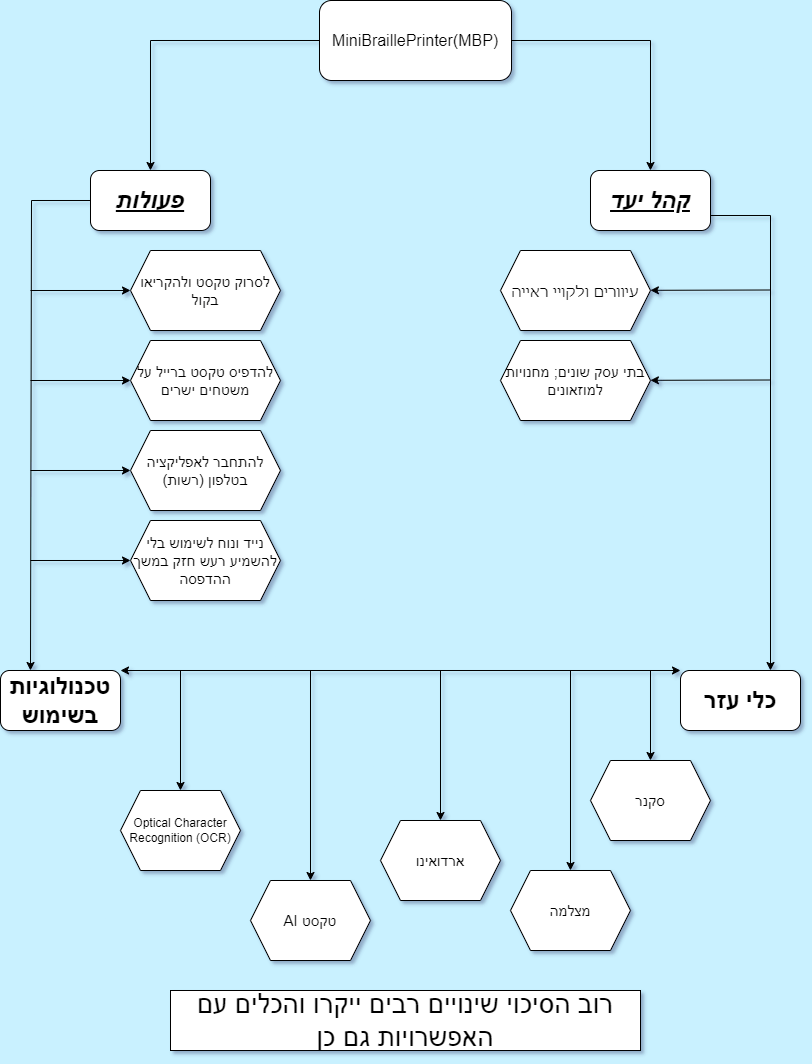

The diagram above was exported from draw.io. Its source (the exported page's mxGraphModel, read from the mxfile embedded in the PNG):
<mxGraphModel dx="2074" dy="1114" grid="1" gridSize="10" guides="1" tooltips="1" connect="1" arrows="1" fold="1" page="1" pageScale="1" pageWidth="850" pageHeight="1100" background="#C9F1FF" math="0" shadow="1">
  <root>
    <mxCell id="0" />
    <mxCell id="1" parent="0" />
    <mxCell id="yV7VaBSs2y9mXsVxw1-j-4" style="edgeStyle=orthogonalEdgeStyle;rounded=0;orthogonalLoop=1;jettySize=auto;html=1;exitX=1;exitY=0.5;exitDx=0;exitDy=0;" parent="1" source="yV7VaBSs2y9mXsVxw1-j-3" target="yV7VaBSs2y9mXsVxw1-j-8" edge="1">
      <mxGeometry relative="1" as="geometry">
        <mxPoint x="670" y="350" as="targetPoint" />
      </mxGeometry>
    </mxCell>
    <mxCell id="yV7VaBSs2y9mXsVxw1-j-6" style="edgeStyle=orthogonalEdgeStyle;rounded=0;orthogonalLoop=1;jettySize=auto;html=1;" parent="1" source="yV7VaBSs2y9mXsVxw1-j-3" edge="1">
      <mxGeometry relative="1" as="geometry">
        <mxPoint x="170" y="190" as="targetPoint" />
        <Array as="points">
          <mxPoint x="170" y="60" />
        </Array>
      </mxGeometry>
    </mxCell>
    <mxCell id="yV7VaBSs2y9mXsVxw1-j-3" value="&lt;p dir=&quot;RTL&quot; class=&quot;MsoNormal&quot;&gt;&lt;span style=&quot;font-size:12.0pt;font-family:&lt;br/&gt;&amp;quot;David&amp;quot;,sans-serif&quot; dir=&quot;LTR&quot;&gt;MiniBraillePrinter(MBP)&lt;/span&gt;&lt;/p&gt;" style="rounded=1;whiteSpace=wrap;html=1;" parent="1" vertex="1">
      <mxGeometry x="339" y="20" width="192" height="80" as="geometry" />
    </mxCell>
    <mxCell id="ZIn-WvNFihKwIKG_RC45-5" style="edgeStyle=orthogonalEdgeStyle;rounded=0;orthogonalLoop=1;jettySize=auto;html=1;exitX=0;exitY=0.5;exitDx=0;exitDy=0;entryX=0.25;entryY=0;entryDx=0;entryDy=0;" edge="1" parent="1" source="yV7VaBSs2y9mXsVxw1-j-7" target="ZIn-WvNFihKwIKG_RC45-26">
      <mxGeometry relative="1" as="geometry">
        <mxPoint x="50" y="680" as="targetPoint" />
        <Array as="points">
          <mxPoint x="51" y="220" />
        </Array>
      </mxGeometry>
    </mxCell>
    <mxCell id="yV7VaBSs2y9mXsVxw1-j-7" value="&lt;h1&gt;&lt;i&gt;&lt;u&gt;פעולות&lt;/u&gt;&lt;/i&gt;&lt;/h1&gt;" style="rounded=1;whiteSpace=wrap;html=1;" parent="1" vertex="1">
      <mxGeometry x="110" y="190" width="120" height="60" as="geometry" />
    </mxCell>
    <mxCell id="ZIn-WvNFihKwIKG_RC45-27" style="edgeStyle=orthogonalEdgeStyle;rounded=0;orthogonalLoop=1;jettySize=auto;html=1;exitX=1;exitY=0.75;exitDx=0;exitDy=0;entryX=0.75;entryY=0;entryDx=0;entryDy=0;" edge="1" parent="1" source="yV7VaBSs2y9mXsVxw1-j-8" target="ZIn-WvNFihKwIKG_RC45-40">
      <mxGeometry relative="1" as="geometry">
        <mxPoint x="790" y="690" as="targetPoint" />
      </mxGeometry>
    </mxCell>
    <mxCell id="yV7VaBSs2y9mXsVxw1-j-8" value="&lt;h1&gt;&lt;i&gt;&lt;u&gt;קהל יעד&lt;/u&gt;&lt;/i&gt;&lt;/h1&gt;" style="rounded=1;whiteSpace=wrap;html=1;" parent="1" vertex="1">
      <mxGeometry x="610" y="190" width="120" height="60" as="geometry" />
    </mxCell>
    <mxCell id="ZIn-WvNFihKwIKG_RC45-9" value="" style="endArrow=classic;html=1;rounded=0;entryX=0;entryY=0.5;entryDx=0;entryDy=0;" edge="1" parent="1" target="ZIn-WvNFihKwIKG_RC45-14">
      <mxGeometry width="50" height="50" relative="1" as="geometry">
        <mxPoint x="50" y="310" as="sourcePoint" />
        <mxPoint x="180" y="310" as="targetPoint" />
      </mxGeometry>
    </mxCell>
    <mxCell id="ZIn-WvNFihKwIKG_RC45-10" value="" style="endArrow=classic;html=1;rounded=0;entryX=0;entryY=0.5;entryDx=0;entryDy=0;" edge="1" parent="1" target="ZIn-WvNFihKwIKG_RC45-19">
      <mxGeometry width="50" height="50" relative="1" as="geometry">
        <mxPoint x="50" y="400" as="sourcePoint" />
        <mxPoint x="160" y="400" as="targetPoint" />
      </mxGeometry>
    </mxCell>
    <mxCell id="ZIn-WvNFihKwIKG_RC45-14" value="לסרוק טקסט ולהקריאו בקול" style="shape=hexagon;perimeter=hexagonPerimeter2;whiteSpace=wrap;html=1;fixedSize=1;fontSize=15;" vertex="1" parent="1">
      <mxGeometry x="150" y="270" width="150" height="80" as="geometry" />
    </mxCell>
    <mxCell id="ZIn-WvNFihKwIKG_RC45-19" value="להדפיס טקסט ברייל על משטחים ישרים" style="shape=hexagon;perimeter=hexagonPerimeter2;whiteSpace=wrap;html=1;fixedSize=1;fontSize=15;" vertex="1" parent="1">
      <mxGeometry x="150" y="360" width="150" height="80" as="geometry" />
    </mxCell>
    <mxCell id="ZIn-WvNFihKwIKG_RC45-20" value="" style="endArrow=classic;html=1;rounded=0;entryX=0;entryY=0.5;entryDx=0;entryDy=0;" edge="1" parent="1" target="ZIn-WvNFihKwIKG_RC45-21">
      <mxGeometry width="50" height="50" relative="1" as="geometry">
        <mxPoint x="50" y="490" as="sourcePoint" />
        <mxPoint x="160" y="490" as="targetPoint" />
      </mxGeometry>
    </mxCell>
    <mxCell id="ZIn-WvNFihKwIKG_RC45-21" value="להתחבר לאפליקציה בטלפון (רשות)" style="shape=hexagon;perimeter=hexagonPerimeter2;whiteSpace=wrap;html=1;fixedSize=1;fontSize=15;" vertex="1" parent="1">
      <mxGeometry x="150" y="450" width="150" height="80" as="geometry" />
    </mxCell>
    <mxCell id="ZIn-WvNFihKwIKG_RC45-24" value="" style="endArrow=classic;html=1;rounded=0;entryX=0;entryY=0.5;entryDx=0;entryDy=0;" edge="1" parent="1" target="ZIn-WvNFihKwIKG_RC45-25">
      <mxGeometry width="50" height="50" relative="1" as="geometry">
        <mxPoint x="50" y="580" as="sourcePoint" />
        <mxPoint x="160" y="580" as="targetPoint" />
      </mxGeometry>
    </mxCell>
    <mxCell id="ZIn-WvNFihKwIKG_RC45-25" value="נייד ונוח לשימוש בלי להשמיע רעש חזק במשך ההדפסה" style="shape=hexagon;perimeter=hexagonPerimeter2;whiteSpace=wrap;html=1;fixedSize=1;fontSize=15;" vertex="1" parent="1">
      <mxGeometry x="150" y="540" width="150" height="80" as="geometry" />
    </mxCell>
    <mxCell id="ZIn-WvNFihKwIKG_RC45-26" value="&lt;h1&gt;טכנולוגיות בשימוש&lt;/h1&gt;" style="rounded=1;whiteSpace=wrap;html=1;" vertex="1" parent="1">
      <mxGeometry x="20" y="690" width="120" height="60" as="geometry" />
    </mxCell>
    <mxCell id="ZIn-WvNFihKwIKG_RC45-33" value="" style="endArrow=classic;html=1;rounded=0;" edge="1" parent="1" target="ZIn-WvNFihKwIKG_RC45-34">
      <mxGeometry width="50" height="50" relative="1" as="geometry">
        <mxPoint x="790" y="309.5" as="sourcePoint" />
        <mxPoint x="660" y="309.5" as="targetPoint" />
      </mxGeometry>
    </mxCell>
    <mxCell id="ZIn-WvNFihKwIKG_RC45-34" value="עיוורים ולקויי ראייה" style="shape=hexagon;perimeter=hexagonPerimeter2;whiteSpace=wrap;html=1;fixedSize=1;fontFamily=Tahoma;fontSize=15;" vertex="1" parent="1">
      <mxGeometry x="520" y="270" width="150" height="80" as="geometry" />
    </mxCell>
    <mxCell id="ZIn-WvNFihKwIKG_RC45-35" value="" style="endArrow=classic;html=1;rounded=0;" edge="1" parent="1" target="ZIn-WvNFihKwIKG_RC45-36">
      <mxGeometry width="50" height="50" relative="1" as="geometry">
        <mxPoint x="790" y="399.5" as="sourcePoint" />
        <mxPoint x="660" y="399.5" as="targetPoint" />
      </mxGeometry>
    </mxCell>
    <mxCell id="ZIn-WvNFihKwIKG_RC45-36" value="בתי עסק שונים; מחנויות למוזאונים" style="shape=hexagon;perimeter=hexagonPerimeter2;whiteSpace=wrap;html=1;fixedSize=1;fontSize=15;" vertex="1" parent="1">
      <mxGeometry x="520" y="360" width="150" height="80" as="geometry" />
    </mxCell>
    <mxCell id="ZIn-WvNFihKwIKG_RC45-40" value="&lt;h1&gt;כלי עזר&lt;/h1&gt;" style="rounded=1;whiteSpace=wrap;html=1;" vertex="1" parent="1">
      <mxGeometry x="700" y="690" width="120" height="60" as="geometry" />
    </mxCell>
    <mxCell id="ZIn-WvNFihKwIKG_RC45-41" value="" style="endArrow=classic;startArrow=classic;html=1;rounded=0;exitX=1;exitY=0;exitDx=0;exitDy=0;entryX=0;entryY=0;entryDx=0;entryDy=0;" edge="1" parent="1" source="ZIn-WvNFihKwIKG_RC45-26" target="ZIn-WvNFihKwIKG_RC45-40">
      <mxGeometry width="50" height="50" relative="1" as="geometry">
        <mxPoint x="250" y="710" as="sourcePoint" />
        <mxPoint x="300" y="660" as="targetPoint" />
      </mxGeometry>
    </mxCell>
    <mxCell id="ZIn-WvNFihKwIKG_RC45-42" value="" style="endArrow=classic;html=1;rounded=0;" edge="1" parent="1" target="ZIn-WvNFihKwIKG_RC45-43">
      <mxGeometry width="50" height="50" relative="1" as="geometry">
        <mxPoint x="200" y="690" as="sourcePoint" />
        <mxPoint x="200" y="850" as="targetPoint" />
      </mxGeometry>
    </mxCell>
    <mxCell id="ZIn-WvNFihKwIKG_RC45-43" value="&lt;p style=&quot;font-size: 12px;&quot; dir=&quot;RTL&quot; class=&quot;MsoNormal&quot;&gt;&lt;span style=&quot;font-size: 12px;&quot; dir=&quot;LTR&quot;&gt;Optical Character Recognition (OCR)&lt;/span&gt;&lt;/p&gt;" style="shape=hexagon;perimeter=hexagonPerimeter2;whiteSpace=wrap;html=1;fixedSize=1;fontSize=12;" vertex="1" parent="1">
      <mxGeometry x="140" y="810" width="120" height="80" as="geometry" />
    </mxCell>
    <mxCell id="ZIn-WvNFihKwIKG_RC45-44" value="" style="endArrow=classic;html=1;rounded=0;" edge="1" parent="1" target="ZIn-WvNFihKwIKG_RC45-45">
      <mxGeometry width="50" height="50" relative="1" as="geometry">
        <mxPoint x="460" y="690" as="sourcePoint" />
        <mxPoint x="320" y="810" as="targetPoint" />
      </mxGeometry>
    </mxCell>
    <mxCell id="ZIn-WvNFihKwIKG_RC45-45" value="ארדואינו" style="shape=hexagon;perimeter=hexagonPerimeter2;whiteSpace=wrap;html=1;fixedSize=1;fontSize=15;" vertex="1" parent="1">
      <mxGeometry x="400" y="840" width="120" height="80" as="geometry" />
    </mxCell>
    <mxCell id="ZIn-WvNFihKwIKG_RC45-46" value="" style="endArrow=classic;html=1;rounded=0;" edge="1" parent="1" target="ZIn-WvNFihKwIKG_RC45-47">
      <mxGeometry width="50" height="50" relative="1" as="geometry">
        <mxPoint x="330" y="690" as="sourcePoint" />
        <mxPoint x="330" y="820" as="targetPoint" />
      </mxGeometry>
    </mxCell>
    <mxCell id="ZIn-WvNFihKwIKG_RC45-47" value="AI טקסט" style="shape=hexagon;perimeter=hexagonPerimeter2;whiteSpace=wrap;html=1;fixedSize=1;fontSize=15;" vertex="1" parent="1">
      <mxGeometry x="270" y="900" width="120" height="80" as="geometry" />
    </mxCell>
    <mxCell id="ZIn-WvNFihKwIKG_RC45-48" value="" style="endArrow=classic;html=1;rounded=0;" edge="1" parent="1" target="ZIn-WvNFihKwIKG_RC45-49">
      <mxGeometry width="50" height="50" relative="1" as="geometry">
        <mxPoint x="590" y="690" as="sourcePoint" />
        <mxPoint x="590" y="810" as="targetPoint" />
      </mxGeometry>
    </mxCell>
    <mxCell id="ZIn-WvNFihKwIKG_RC45-49" value="מצלמה" style="shape=hexagon;perimeter=hexagonPerimeter2;whiteSpace=wrap;html=1;fixedSize=1;fontSize=15;" vertex="1" parent="1">
      <mxGeometry x="530" y="890" width="120" height="80" as="geometry" />
    </mxCell>
    <mxCell id="ZIn-WvNFihKwIKG_RC45-55" value="" style="endArrow=classic;html=1;rounded=0;" edge="1" parent="1" target="ZIn-WvNFihKwIKG_RC45-56">
      <mxGeometry width="50" height="50" relative="1" as="geometry">
        <mxPoint x="670" y="690" as="sourcePoint" />
        <mxPoint x="670" y="820" as="targetPoint" />
      </mxGeometry>
    </mxCell>
    <mxCell id="ZIn-WvNFihKwIKG_RC45-56" value="&lt;font style=&quot;font-size: 15px;&quot;&gt;סקנר&lt;/font&gt;" style="shape=hexagon;perimeter=hexagonPerimeter2;whiteSpace=wrap;html=1;fixedSize=1;" vertex="1" parent="1">
      <mxGeometry x="610" y="780" width="120" height="80" as="geometry" />
    </mxCell>
    <mxCell id="ZIn-WvNFihKwIKG_RC45-57" value="&lt;font style=&quot;font-size: 27px;&quot;&gt;רוב הסיכוי שינויים רבים ייקרו והכלים עם האפשרויות גם כן&lt;/font&gt;" style="rounded=0;whiteSpace=wrap;html=1;" vertex="1" parent="1">
      <mxGeometry x="190" y="1010" width="470" height="60" as="geometry" />
    </mxCell>
  </root>
</mxGraphModel>